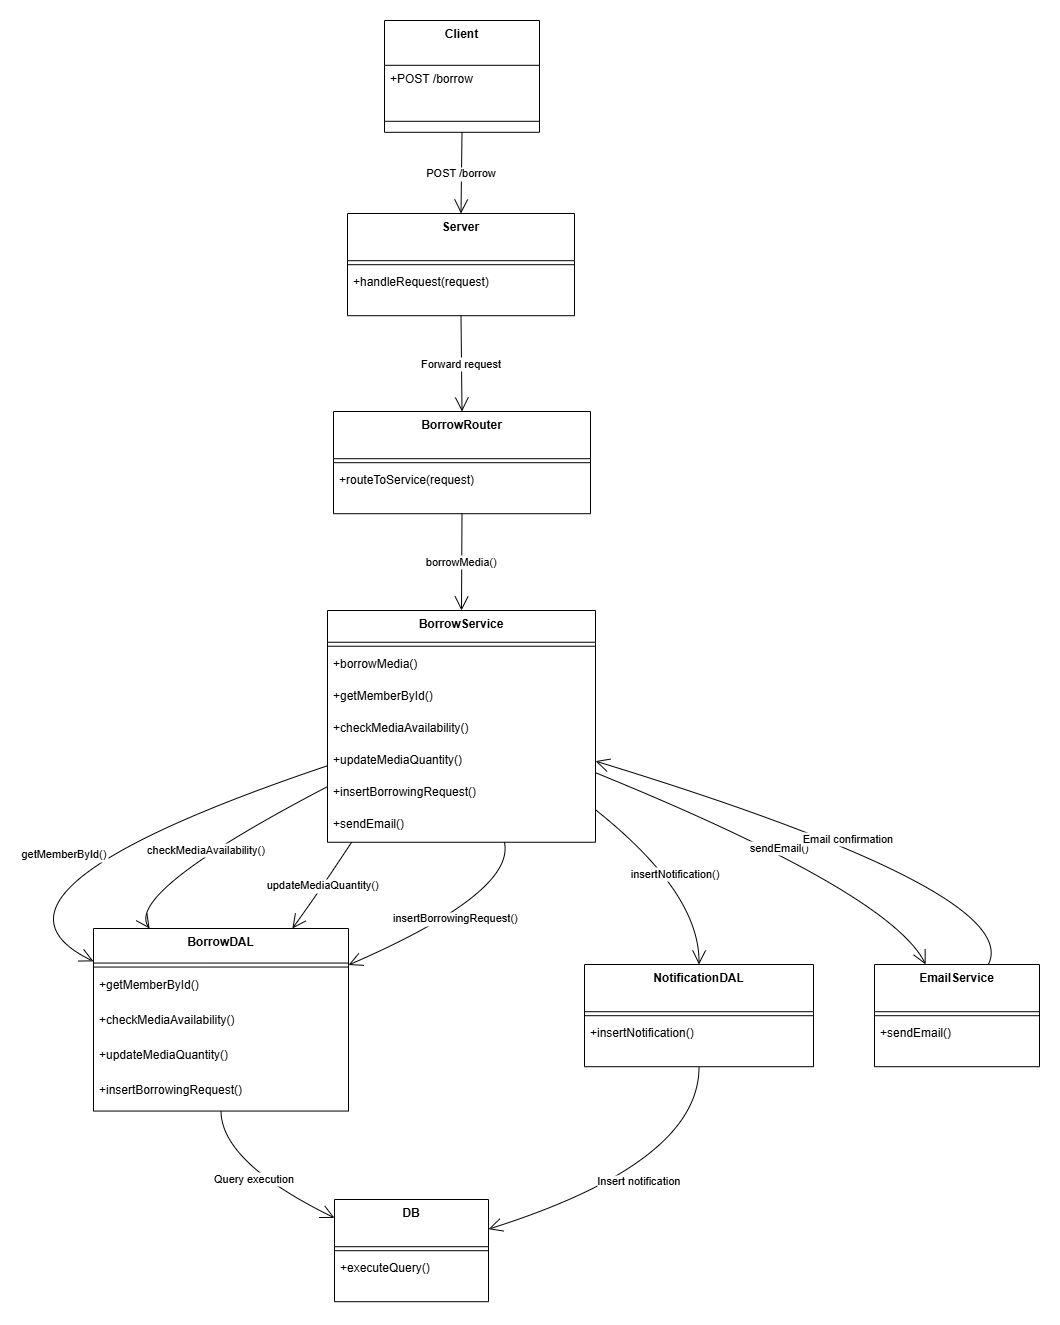

The diagram above was exported from draw.io. Its source (the exported page's mxGraphModel, read from the mxfile embedded in the PNG):
<mxGraphModel dx="1122" dy="678" grid="1" gridSize="10" guides="1" tooltips="1" connect="1" arrows="1" fold="1" page="1" pageScale="1" pageWidth="850" pageHeight="1100" math="0" shadow="0">
  <root>
    <mxCell id="0" />
    <mxCell id="1" parent="0" />
    <mxCell id="jDuIk3152oL8AJDtT_27-1" value="Client" style="swimlane;fontStyle=1;align=center;verticalAlign=top;childLayout=stackLayout;horizontal=1;startSize=44.8;horizontalStack=0;resizeParent=1;resizeParentMax=0;resizeLast=0;collapsible=0;marginBottom=0;" vertex="1" parent="1">
      <mxGeometry x="453" y="20" width="155" height="111.8" as="geometry" />
    </mxCell>
    <mxCell id="jDuIk3152oL8AJDtT_27-2" value="+POST /borrow" style="text;strokeColor=none;fillColor=none;align=left;verticalAlign=top;spacingLeft=4;spacingRight=4;overflow=hidden;rotatable=0;points=[[0,0.5],[1,0.5]];portConstraint=eastwest;" vertex="1" parent="jDuIk3152oL8AJDtT_27-1">
      <mxGeometry y="44.8" width="155" height="45" as="geometry" />
    </mxCell>
    <mxCell id="jDuIk3152oL8AJDtT_27-3" style="line;strokeWidth=1;fillColor=none;align=left;verticalAlign=middle;spacingTop=-1;spacingLeft=3;spacingRight=3;rotatable=0;labelPosition=right;points=[];portConstraint=eastwest;strokeColor=inherit;" vertex="1" parent="jDuIk3152oL8AJDtT_27-1">
      <mxGeometry y="89.8" width="155" height="22" as="geometry" />
    </mxCell>
    <mxCell id="jDuIk3152oL8AJDtT_27-4" value="Server" style="swimlane;fontStyle=1;align=center;verticalAlign=top;childLayout=stackLayout;horizontal=1;startSize=47.2;horizontalStack=0;resizeParent=1;resizeParentMax=0;resizeLast=0;collapsible=0;marginBottom=0;" vertex="1" parent="1">
      <mxGeometry x="416" y="213" width="227" height="102.2" as="geometry" />
    </mxCell>
    <mxCell id="jDuIk3152oL8AJDtT_27-5" style="line;strokeWidth=1;fillColor=none;align=left;verticalAlign=middle;spacingTop=-1;spacingLeft=3;spacingRight=3;rotatable=0;labelPosition=right;points=[];portConstraint=eastwest;strokeColor=inherit;" vertex="1" parent="jDuIk3152oL8AJDtT_27-4">
      <mxGeometry y="47.2" width="227" height="8" as="geometry" />
    </mxCell>
    <mxCell id="jDuIk3152oL8AJDtT_27-6" value="+handleRequest(request)" style="text;strokeColor=none;fillColor=none;align=left;verticalAlign=top;spacingLeft=4;spacingRight=4;overflow=hidden;rotatable=0;points=[[0,0.5],[1,0.5]];portConstraint=eastwest;" vertex="1" parent="jDuIk3152oL8AJDtT_27-4">
      <mxGeometry y="55.2" width="227" height="47" as="geometry" />
    </mxCell>
    <mxCell id="jDuIk3152oL8AJDtT_27-7" value="BorrowRouter" style="swimlane;fontStyle=1;align=center;verticalAlign=top;childLayout=stackLayout;horizontal=1;startSize=47.2;horizontalStack=0;resizeParent=1;resizeParentMax=0;resizeLast=0;collapsible=0;marginBottom=0;" vertex="1" parent="1">
      <mxGeometry x="402" y="411" width="257" height="102.2" as="geometry" />
    </mxCell>
    <mxCell id="jDuIk3152oL8AJDtT_27-8" style="line;strokeWidth=1;fillColor=none;align=left;verticalAlign=middle;spacingTop=-1;spacingLeft=3;spacingRight=3;rotatable=0;labelPosition=right;points=[];portConstraint=eastwest;strokeColor=inherit;" vertex="1" parent="jDuIk3152oL8AJDtT_27-7">
      <mxGeometry y="47.2" width="257" height="8" as="geometry" />
    </mxCell>
    <mxCell id="jDuIk3152oL8AJDtT_27-9" value="+routeToService(request)" style="text;strokeColor=none;fillColor=none;align=left;verticalAlign=top;spacingLeft=4;spacingRight=4;overflow=hidden;rotatable=0;points=[[0,0.5],[1,0.5]];portConstraint=eastwest;" vertex="1" parent="jDuIk3152oL8AJDtT_27-7">
      <mxGeometry y="55.2" width="257" height="47" as="geometry" />
    </mxCell>
    <mxCell id="jDuIk3152oL8AJDtT_27-10" value="BorrowService" style="swimlane;fontStyle=1;align=center;verticalAlign=top;childLayout=stackLayout;horizontal=1;startSize=31.733333333333334;horizontalStack=0;resizeParent=1;resizeParentMax=0;resizeLast=0;collapsible=0;marginBottom=0;" vertex="1" parent="1">
      <mxGeometry x="396" y="610" width="268" height="231.73333333333335" as="geometry" />
    </mxCell>
    <mxCell id="jDuIk3152oL8AJDtT_27-11" style="line;strokeWidth=1;fillColor=none;align=left;verticalAlign=middle;spacingTop=-1;spacingLeft=3;spacingRight=3;rotatable=0;labelPosition=right;points=[];portConstraint=eastwest;strokeColor=inherit;" vertex="1" parent="jDuIk3152oL8AJDtT_27-10">
      <mxGeometry y="31.733333333333334" width="268" height="8" as="geometry" />
    </mxCell>
    <mxCell id="jDuIk3152oL8AJDtT_27-12" value="+borrowMedia()" style="text;strokeColor=none;fillColor=none;align=left;verticalAlign=top;spacingLeft=4;spacingRight=4;overflow=hidden;rotatable=0;points=[[0,0.5],[1,0.5]];portConstraint=eastwest;" vertex="1" parent="jDuIk3152oL8AJDtT_27-10">
      <mxGeometry y="39.733333333333334" width="268" height="32" as="geometry" />
    </mxCell>
    <mxCell id="jDuIk3152oL8AJDtT_27-13" value="+getMemberById()" style="text;strokeColor=none;fillColor=none;align=left;verticalAlign=top;spacingLeft=4;spacingRight=4;overflow=hidden;rotatable=0;points=[[0,0.5],[1,0.5]];portConstraint=eastwest;" vertex="1" parent="jDuIk3152oL8AJDtT_27-10">
      <mxGeometry y="71.73333333333333" width="268" height="32" as="geometry" />
    </mxCell>
    <mxCell id="jDuIk3152oL8AJDtT_27-14" value="+checkMediaAvailability()" style="text;strokeColor=none;fillColor=none;align=left;verticalAlign=top;spacingLeft=4;spacingRight=4;overflow=hidden;rotatable=0;points=[[0,0.5],[1,0.5]];portConstraint=eastwest;" vertex="1" parent="jDuIk3152oL8AJDtT_27-10">
      <mxGeometry y="103.73333333333333" width="268" height="32" as="geometry" />
    </mxCell>
    <mxCell id="jDuIk3152oL8AJDtT_27-15" value="+updateMediaQuantity()" style="text;strokeColor=none;fillColor=none;align=left;verticalAlign=top;spacingLeft=4;spacingRight=4;overflow=hidden;rotatable=0;points=[[0,0.5],[1,0.5]];portConstraint=eastwest;" vertex="1" parent="jDuIk3152oL8AJDtT_27-10">
      <mxGeometry y="135.73333333333335" width="268" height="32" as="geometry" />
    </mxCell>
    <mxCell id="jDuIk3152oL8AJDtT_27-16" value="+insertBorrowingRequest()" style="text;strokeColor=none;fillColor=none;align=left;verticalAlign=top;spacingLeft=4;spacingRight=4;overflow=hidden;rotatable=0;points=[[0,0.5],[1,0.5]];portConstraint=eastwest;" vertex="1" parent="jDuIk3152oL8AJDtT_27-10">
      <mxGeometry y="167.73333333333335" width="268" height="32" as="geometry" />
    </mxCell>
    <mxCell id="jDuIk3152oL8AJDtT_27-17" value="+sendEmail()" style="text;strokeColor=none;fillColor=none;align=left;verticalAlign=top;spacingLeft=4;spacingRight=4;overflow=hidden;rotatable=0;points=[[0,0.5],[1,0.5]];portConstraint=eastwest;" vertex="1" parent="jDuIk3152oL8AJDtT_27-10">
      <mxGeometry y="199.73333333333335" width="268" height="32" as="geometry" />
    </mxCell>
    <mxCell id="jDuIk3152oL8AJDtT_27-18" value="BorrowDAL" style="swimlane;fontStyle=1;align=center;verticalAlign=top;childLayout=stackLayout;horizontal=1;startSize=34.54545454545455;horizontalStack=0;resizeParent=1;resizeParentMax=0;resizeLast=0;collapsible=0;marginBottom=0;" vertex="1" parent="1">
      <mxGeometry x="162" y="928" width="255" height="182.54545454545456" as="geometry" />
    </mxCell>
    <mxCell id="jDuIk3152oL8AJDtT_27-19" style="line;strokeWidth=1;fillColor=none;align=left;verticalAlign=middle;spacingTop=-1;spacingLeft=3;spacingRight=3;rotatable=0;labelPosition=right;points=[];portConstraint=eastwest;strokeColor=inherit;" vertex="1" parent="jDuIk3152oL8AJDtT_27-18">
      <mxGeometry y="34.54545454545455" width="255" height="8" as="geometry" />
    </mxCell>
    <mxCell id="jDuIk3152oL8AJDtT_27-20" value="+getMemberById()" style="text;strokeColor=none;fillColor=none;align=left;verticalAlign=top;spacingLeft=4;spacingRight=4;overflow=hidden;rotatable=0;points=[[0,0.5],[1,0.5]];portConstraint=eastwest;" vertex="1" parent="jDuIk3152oL8AJDtT_27-18">
      <mxGeometry y="42.54545454545455" width="255" height="35" as="geometry" />
    </mxCell>
    <mxCell id="jDuIk3152oL8AJDtT_27-21" value="+checkMediaAvailability()" style="text;strokeColor=none;fillColor=none;align=left;verticalAlign=top;spacingLeft=4;spacingRight=4;overflow=hidden;rotatable=0;points=[[0,0.5],[1,0.5]];portConstraint=eastwest;" vertex="1" parent="jDuIk3152oL8AJDtT_27-18">
      <mxGeometry y="77.54545454545455" width="255" height="35" as="geometry" />
    </mxCell>
    <mxCell id="jDuIk3152oL8AJDtT_27-22" value="+updateMediaQuantity()" style="text;strokeColor=none;fillColor=none;align=left;verticalAlign=top;spacingLeft=4;spacingRight=4;overflow=hidden;rotatable=0;points=[[0,0.5],[1,0.5]];portConstraint=eastwest;" vertex="1" parent="jDuIk3152oL8AJDtT_27-18">
      <mxGeometry y="112.54545454545455" width="255" height="35" as="geometry" />
    </mxCell>
    <mxCell id="jDuIk3152oL8AJDtT_27-23" value="+insertBorrowingRequest()" style="text;strokeColor=none;fillColor=none;align=left;verticalAlign=top;spacingLeft=4;spacingRight=4;overflow=hidden;rotatable=0;points=[[0,0.5],[1,0.5]];portConstraint=eastwest;" vertex="1" parent="jDuIk3152oL8AJDtT_27-18">
      <mxGeometry y="147.54545454545456" width="255" height="35" as="geometry" />
    </mxCell>
    <mxCell id="jDuIk3152oL8AJDtT_27-24" value="NotificationDAL" style="swimlane;fontStyle=1;align=center;verticalAlign=top;childLayout=stackLayout;horizontal=1;startSize=47.2;horizontalStack=0;resizeParent=1;resizeParentMax=0;resizeLast=0;collapsible=0;marginBottom=0;" vertex="1" parent="1">
      <mxGeometry x="653" y="964" width="229" height="102.2" as="geometry" />
    </mxCell>
    <mxCell id="jDuIk3152oL8AJDtT_27-25" style="line;strokeWidth=1;fillColor=none;align=left;verticalAlign=middle;spacingTop=-1;spacingLeft=3;spacingRight=3;rotatable=0;labelPosition=right;points=[];portConstraint=eastwest;strokeColor=inherit;" vertex="1" parent="jDuIk3152oL8AJDtT_27-24">
      <mxGeometry y="47.2" width="229" height="8" as="geometry" />
    </mxCell>
    <mxCell id="jDuIk3152oL8AJDtT_27-26" value="+insertNotification()" style="text;strokeColor=none;fillColor=none;align=left;verticalAlign=top;spacingLeft=4;spacingRight=4;overflow=hidden;rotatable=0;points=[[0,0.5],[1,0.5]];portConstraint=eastwest;" vertex="1" parent="jDuIk3152oL8AJDtT_27-24">
      <mxGeometry y="55.2" width="229" height="47" as="geometry" />
    </mxCell>
    <mxCell id="jDuIk3152oL8AJDtT_27-27" value="EmailService" style="swimlane;fontStyle=1;align=center;verticalAlign=top;childLayout=stackLayout;horizontal=1;startSize=47.2;horizontalStack=0;resizeParent=1;resizeParentMax=0;resizeLast=0;collapsible=0;marginBottom=0;" vertex="1" parent="1">
      <mxGeometry x="943" y="964" width="165" height="102.2" as="geometry" />
    </mxCell>
    <mxCell id="jDuIk3152oL8AJDtT_27-28" style="line;strokeWidth=1;fillColor=none;align=left;verticalAlign=middle;spacingTop=-1;spacingLeft=3;spacingRight=3;rotatable=0;labelPosition=right;points=[];portConstraint=eastwest;strokeColor=inherit;" vertex="1" parent="jDuIk3152oL8AJDtT_27-27">
      <mxGeometry y="47.2" width="165" height="8" as="geometry" />
    </mxCell>
    <mxCell id="jDuIk3152oL8AJDtT_27-29" value="+sendEmail()" style="text;strokeColor=none;fillColor=none;align=left;verticalAlign=top;spacingLeft=4;spacingRight=4;overflow=hidden;rotatable=0;points=[[0,0.5],[1,0.5]];portConstraint=eastwest;" vertex="1" parent="jDuIk3152oL8AJDtT_27-27">
      <mxGeometry y="55.2" width="165" height="47" as="geometry" />
    </mxCell>
    <mxCell id="jDuIk3152oL8AJDtT_27-30" value="DB" style="swimlane;fontStyle=1;align=center;verticalAlign=top;childLayout=stackLayout;horizontal=1;startSize=47.2;horizontalStack=0;resizeParent=1;resizeParentMax=0;resizeLast=0;collapsible=0;marginBottom=0;" vertex="1" parent="1">
      <mxGeometry x="403" y="1199" width="154" height="102.2" as="geometry" />
    </mxCell>
    <mxCell id="jDuIk3152oL8AJDtT_27-31" style="line;strokeWidth=1;fillColor=none;align=left;verticalAlign=middle;spacingTop=-1;spacingLeft=3;spacingRight=3;rotatable=0;labelPosition=right;points=[];portConstraint=eastwest;strokeColor=inherit;" vertex="1" parent="jDuIk3152oL8AJDtT_27-30">
      <mxGeometry y="47.2" width="154" height="8" as="geometry" />
    </mxCell>
    <mxCell id="jDuIk3152oL8AJDtT_27-32" value="+executeQuery()" style="text;strokeColor=none;fillColor=none;align=left;verticalAlign=top;spacingLeft=4;spacingRight=4;overflow=hidden;rotatable=0;points=[[0,0.5],[1,0.5]];portConstraint=eastwest;" vertex="1" parent="jDuIk3152oL8AJDtT_27-30">
      <mxGeometry y="55.2" width="154" height="47" as="geometry" />
    </mxCell>
    <mxCell id="jDuIk3152oL8AJDtT_27-33" value="POST /borrow" style="curved=1;startArrow=none;endArrow=open;endSize=12;exitX=0.5;exitY=1;entryX=0.5;entryY=0;rounded=0;" edge="1" parent="1" source="jDuIk3152oL8AJDtT_27-1" target="jDuIk3152oL8AJDtT_27-4">
      <mxGeometry relative="1" as="geometry">
        <Array as="points" />
      </mxGeometry>
    </mxCell>
    <mxCell id="jDuIk3152oL8AJDtT_27-34" value="Forward request" style="curved=1;startArrow=none;endArrow=open;endSize=12;exitX=0.5;exitY=1;entryX=0.5;entryY=0;rounded=0;" edge="1" parent="1" source="jDuIk3152oL8AJDtT_27-4" target="jDuIk3152oL8AJDtT_27-7">
      <mxGeometry relative="1" as="geometry">
        <Array as="points" />
      </mxGeometry>
    </mxCell>
    <mxCell id="jDuIk3152oL8AJDtT_27-35" value="borrowMedia()" style="curved=1;startArrow=none;endArrow=open;endSize=12;exitX=0.5;exitY=1;entryX=0.5;entryY=0;rounded=0;" edge="1" parent="1" source="jDuIk3152oL8AJDtT_27-7" target="jDuIk3152oL8AJDtT_27-10">
      <mxGeometry relative="1" as="geometry">
        <Array as="points" />
      </mxGeometry>
    </mxCell>
    <mxCell id="jDuIk3152oL8AJDtT_27-36" value="getMemberById()" style="curved=1;startArrow=none;endArrow=open;endSize=12;exitX=0;exitY=0.67;entryX=0;entryY=0.18;rounded=0;" edge="1" parent="1" source="jDuIk3152oL8AJDtT_27-10" target="jDuIk3152oL8AJDtT_27-18">
      <mxGeometry relative="1" as="geometry">
        <Array as="points">
          <mxPoint x="20" y="892" />
        </Array>
      </mxGeometry>
    </mxCell>
    <mxCell id="jDuIk3152oL8AJDtT_27-37" value="checkMediaAvailability()" style="curved=1;startArrow=none;endArrow=open;endSize=12;exitX=0;exitY=0.76;entryX=0.22;entryY=0;rounded=0;" edge="1" parent="1" source="jDuIk3152oL8AJDtT_27-10" target="jDuIk3152oL8AJDtT_27-18">
      <mxGeometry relative="1" as="geometry">
        <Array as="points">
          <mxPoint x="193" y="892" />
        </Array>
      </mxGeometry>
    </mxCell>
    <mxCell id="jDuIk3152oL8AJDtT_27-38" value="updateMediaQuantity()" style="curved=1;startArrow=none;endArrow=open;endSize=12;exitX=0.09;exitY=1;entryX=0.78;entryY=0;rounded=0;" edge="1" parent="1" source="jDuIk3152oL8AJDtT_27-10" target="jDuIk3152oL8AJDtT_27-18">
      <mxGeometry relative="1" as="geometry">
        <Array as="points">
          <mxPoint x="387" y="892" />
        </Array>
      </mxGeometry>
    </mxCell>
    <mxCell id="jDuIk3152oL8AJDtT_27-39" value="insertBorrowingRequest()" style="curved=1;startArrow=none;endArrow=open;endSize=12;exitX=0.66;exitY=1;entryX=1;entryY=0.2;rounded=0;" edge="1" parent="1" source="jDuIk3152oL8AJDtT_27-10" target="jDuIk3152oL8AJDtT_27-18">
      <mxGeometry relative="1" as="geometry">
        <Array as="points">
          <mxPoint x="584" y="892" />
        </Array>
      </mxGeometry>
    </mxCell>
    <mxCell id="jDuIk3152oL8AJDtT_27-40" value="insertNotification()" style="curved=1;startArrow=none;endArrow=open;endSize=12;exitX=1;exitY=0.86;entryX=0.5;entryY=0;rounded=0;" edge="1" parent="1" source="jDuIk3152oL8AJDtT_27-10" target="jDuIk3152oL8AJDtT_27-24">
      <mxGeometry relative="1" as="geometry">
        <Array as="points">
          <mxPoint x="768" y="892" />
        </Array>
      </mxGeometry>
    </mxCell>
    <mxCell id="jDuIk3152oL8AJDtT_27-41" value="sendEmail()" style="curved=1;startArrow=none;endArrow=open;endSize=12;exitX=1;exitY=0.7;entryX=0.31;entryY=0;rounded=0;" edge="1" parent="1" source="jDuIk3152oL8AJDtT_27-10" target="jDuIk3152oL8AJDtT_27-27">
      <mxGeometry relative="1" as="geometry">
        <Array as="points">
          <mxPoint x="958" y="892" />
        </Array>
      </mxGeometry>
    </mxCell>
    <mxCell id="jDuIk3152oL8AJDtT_27-42" value="Query execution" style="curved=1;startArrow=none;endArrow=open;endSize=12;exitX=0.5;exitY=1;entryX=0;entryY=0.18;rounded=0;" edge="1" parent="1" source="jDuIk3152oL8AJDtT_27-18" target="jDuIk3152oL8AJDtT_27-30">
      <mxGeometry relative="1" as="geometry">
        <Array as="points">
          <mxPoint x="290" y="1162" />
        </Array>
      </mxGeometry>
    </mxCell>
    <mxCell id="jDuIk3152oL8AJDtT_27-43" value="Insert notification" style="curved=1;startArrow=none;endArrow=open;endSize=12;exitX=0.5;exitY=1;entryX=1;entryY=0.29;rounded=0;" edge="1" parent="1" source="jDuIk3152oL8AJDtT_27-24" target="jDuIk3152oL8AJDtT_27-30">
      <mxGeometry relative="1" as="geometry">
        <Array as="points">
          <mxPoint x="768" y="1162" />
        </Array>
      </mxGeometry>
    </mxCell>
    <mxCell id="jDuIk3152oL8AJDtT_27-44" value="Email confirmation" style="curved=1;startArrow=none;endArrow=open;endSize=12;exitX=0.69;exitY=0;entryX=1;entryY=0.65;rounded=0;" edge="1" parent="1" source="jDuIk3152oL8AJDtT_27-27" target="jDuIk3152oL8AJDtT_27-10">
      <mxGeometry relative="1" as="geometry">
        <Array as="points">
          <mxPoint x="1093" y="892" />
        </Array>
      </mxGeometry>
    </mxCell>
  </root>
</mxGraphModel>